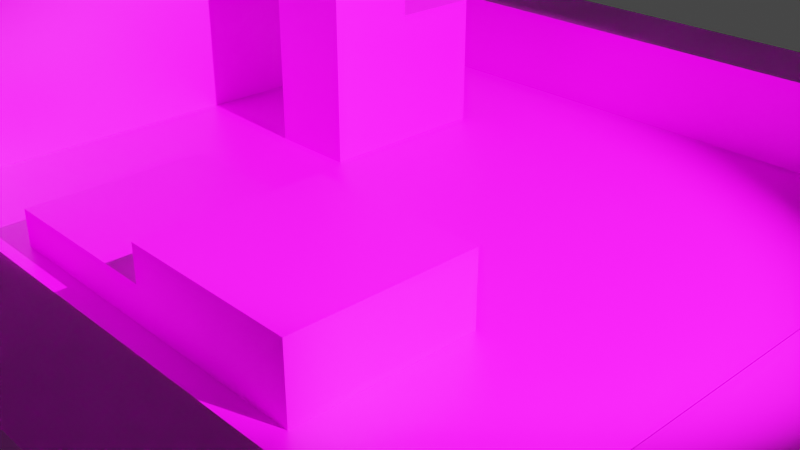 # Source: simple10x10_simple_j_focus.blend  (saved by Blender 2.80.75; exported with 4.5.12 LTS)
import bpy
from mathutils import Matrix  # noqa: F401  (used for matrix-valued properties, if any)

bpy.ops.wm.read_factory_settings(use_empty=True)
scene = bpy.context.scene
scene.name = 'Scene'

# ---- collections
col_collection = bpy.data.collections.new('Collection'); scene.collection.children.link(col_collection)

# ---- images (referenced by path relative to the original .blend; pixels are not part of the script)
import os
ASSET_DIR = os.environ.get("B2B_ASSET_DIR", "")  # directory of the original .blend (textures are referenced by path, not embedded)
HERE = os.path.dirname(os.path.abspath(__file__))  # packed textures are extracted next to this script under _unpacked/

def load_image(name, relpath, width, height, colorspace="sRGB"):
    """Load a texture the original file referenced (path relative to the .blend, or extracted next to this script)."""
    p = next((c for c in (os.path.join(HERE, relpath), os.path.join(ASSET_DIR, relpath)) if relpath and os.path.exists(c)), "")
    if p:
        img = bpy.data.images.load(p, check_existing=True)
        img.name = name
    else:  # same state as the original file: an image datablock whose file is absent (Cycles renders it pink)
        img = bpy.data.images.new(name, width, height)
        img.source = "FILE"
        img.filepath = "//" + (relpath or name)
    img.colorspace_settings.name = colorspace
    return img
img_bakehigh = load_image('bakeHigh', 'bakeHigh.png', 1024, 1024, 'sRGB')

# ---- materials (node trees are filled in below, after node groups)
mat_material = bpy.data.materials.new('Material')
mat_material.alpha_threshold = 0.0
mat_material.line_color = (0.0, 0.0, 0.0, 1.0)

# ---- material node trees
mat_material.use_nodes = True; mat_material.node_tree.nodes.clear()
_N = mat_material.node_tree.nodes; _L = mat_material.node_tree.links
n0 = _N.new('ShaderNodeOutputMaterial'); n0.name = 'Material Output'; n0.location = (300, 300)
n1 = _N.new('ShaderNodeBsdfPrincipled'); n1.name = 'Principled BSDF'; n1.location = (10, 300)
n1.distribution = 'GGX'
n1.subsurface_method = 'BURLEY'
n1.inputs[2].default_value = 0.4
n1.inputs[3].default_value = 1.45
n1.inputs[27].default_value = (0.0, 0.0, 0.0, 1.0)
n1.inputs[28].default_value = 1.0
n2 = _N.new('ShaderNodeTexImage'); n2.name = 'Image Texture'; n2.location = (-341, 208)
n2.image = img_bakehigh
_L.new(n1.outputs[0], n0.inputs[0])
_L.new(n2.outputs[0], n1.inputs[0])
n0.is_active_output = True

# ---- world
world_world = bpy.data.worlds.new('World'); scene.world = world_world
world_world.use_nodes = True; world_world.node_tree.nodes.clear()
_N = world_world.node_tree.nodes; _L = world_world.node_tree.links
n0 = _N.new('ShaderNodeOutputWorld'); n0.name = 'World Output'; n0.location = (300, 300)
n1 = _N.new('ShaderNodeBackground'); n1.name = 'Background'; n1.location = (10, 300)
n1.inputs[0].default_value = (0.05088, 0.05088, 0.05088, 1.0)
_L.new(n1.outputs[0], n0.inputs[0])
n0.is_active_output = True
world_world.color = (0.05088, 0.05088, 0.05088)
world_world.use_sun_shadow = False
world_world.sun_shadow_jitter_overblur = 0.0

# ---- cameras
cam_camera = bpy.data.cameras.new('Camera')
cam_camera.clip_end = 100.0
cam_camera.ortho_scale = 7.314

# ---- lights
light_spot = bpy.data.lights.new('Spot', 'SPOT')
light_spot.transmission_factor = 0.0
light_spot.energy = 5e+04
light_spot.shadow_soft_size = 0.1
light_spot.shadow_maximum_resolution = 0.006
light_spot.use_absolute_resolution = True
light_spot.spot_blend = 0.5042
light_spot.spot_size = 0.5969

# ---- meshes
me_plane = bpy.data.meshes.new('Plane')
me_plane.from_pydata([(-5.0, -5.0, 0.0), (5.0, -5.0, 0.0), (-5.0, 5.0, 0.0), (5.0, 5.0, 0.0), (5.0, 5.0, 1.0), (5.0, 5.0, 0.0), (5.0, 4.0, 1.0), (5.0, 4.0, 0.0), (-5.0, 5.0, 1.0), (-5.0, 5.0, 0.0), (-5.0, 4.0, 1.0), (-5.0, 4.0, 0.0), (-5.0, 4.0, 2.0), (-5.0, 4.0, 0.0), (-4.0, 4.0, 2.0), (-4.0, 4.0, 0.0), (-5.0, -4.0, 2.0), (-5.0, -4.0, 0.0), (-4.0, -4.0, 2.0), (-4.0, -4.0, 0.0), (5.0, -4.0, 1.0), (5.0, -4.0, 0.0), (5.0, -5.0, 1.0), (5.0, -5.0, 0.0), (-5.0, -4.0, 1.0), (-5.0, -4.0, 0.0), (-5.0, -5.0, 1.0), (-5.0, -5.0, 0.0), (4.0, 4.0, 0.2), (4.0, 4.0, 0.0), (5.0, 4.0, 0.2), (5.0, 4.0, 0.0), (4.0, -4.0, 0.2), (4.0, -4.0, 0.0), (5.0, -4.0, 0.2), (5.0, -4.0, 0.0), (-2.5, 1.5, 0.0), (-2.5, 1.5, 1.5), (-2.5, 2.5, 0.0), (-2.5, 2.5, 1.5), (-1.5, 1.5, 0.0), (-1.5, 1.5, 1.5), (-1.5, 2.5, 0.0), (-1.5, 2.5, 1.5), (-2.5, 0.5, 0.0), (-2.5, 0.5, 3.0), (-2.5, 1.5, 0.0), (-2.5, 1.5, 3.0), (-1.5, 0.5, 0.0), (-1.5, 0.5, 3.0), (-1.5, 1.5, 0.0), (-1.5, 1.5, 3.0), (-2.0, -3.0, 1.49e-08), (-2.0, -3.0, 0.4), (-2.0, -1.0, 1.49e-08), (-2.0, -1.0, 0.4), (0.0, -3.0, 1.49e-08), (0.0, -3.0, 0.4), (0.0, -1.0, 1.49e-08), (0.0, -1.0, 0.4), (0.0, -3.0, 2.98e-08), (0.0, -3.0, 0.8), (0.0, -1.0, 2.98e-08), (0.0, -1.0, 0.8), (2.0, -3.0, 2.98e-08), (2.0, -3.0, 0.8), (2.0, -1.0, 2.98e-08), (2.0, -1.0, 0.8)], [], [(0, 1, 3, 2), (4, 8, 10, 6), (7, 6, 10, 11), (11, 10, 8, 9), (9, 5, 7, 11), (5, 4, 6, 7), (9, 8, 4, 5), (12, 16, 18, 14), (15, 14, 18, 19), (19, 18, 16, 17), (17, 13, 15, 19), (13, 12, 14, 15), (17, 16, 12, 13), (20, 24, 26, 22), (23, 22, 26, 27), (27, 26, 24, 25), (25, 21, 23, 27), (21, 20, 22, 23), (25, 24, 20, 21), (28, 32, 34, 30), (31, 30, 34, 35), (35, 34, 32, 33), (33, 29, 31, 35), (29, 28, 30, 31), (33, 32, 28, 29), (36, 37, 39, 38), (38, 39, 43, 42), (42, 43, 41, 40), (40, 41, 37, 36), (38, 42, 40, 36), (43, 39, 37, 41), (44, 45, 47, 46), (46, 47, 51, 50), (50, 51, 49, 48), (48, 49, 45, 44), (46, 50, 48, 44), (51, 47, 45, 49), (52, 53, 55, 54), (54, 55, 59, 58), (58, 59, 57, 56), (56, 57, 53, 52), (54, 58, 56, 52), (59, 55, 53, 57), (60, 61, 63, 62), (62, 63, 67, 66), (66, 67, 65, 64), (64, 65, 61, 60), (62, 66, 64, 60), (67, 63, 61, 65)])
_uv = me_plane.uv_layers.new(name='UVMap')
_uv.uv.foreach_set('vector', [0.0, 5.298e-08, 0.5263, 0.0, 0.5263, 0.5556, 5.019e-08, 0.5556, 0.9474, 0.5556, 0.9474, 0.0, 1.0, 0.0, 1.0, 0.5556, 0.8947, 0.0, 0.9474, 0.0, 0.9474, 0.5556, 0.8947, 0.5556, 0.8842, 0.8333, 0.8316, 0.8333, 0.8316, 0.7778, 0.8842, 0.7778, 0.5263, 1.0, 0.5263, 0.4444, 0.5789, 0.4444, 0.5789, 1.0, 0.3579, 0.9167, 0.3053, 0.9167, 0.3053, 0.8611, 0.3579, 0.8611, 0.8947, 0.5556, 0.8421, 0.5556, 0.8421, 0.0, 0.8947, 0.0, 0.05263, 1.0, 0.05263, 0.5556, 0.1053, 0.5556, 0.1053, 1.0, 0.5263, 2.649e-08, 0.6316, 0.0, 0.6316, 0.4444, 0.5263, 0.4444, 0.7368, 0.8333, 0.7368, 0.7222, 0.7895, 0.7222, 0.7895, 0.8333, 1.004e-07, 1.0, 0.0, 0.5556, 0.05263, 0.5556, 0.05263, 1.0, 0.2105, 0.8889, 0.2105, 0.7778, 0.2632, 0.7778, 0.2632, 0.8889, 0.7368, 0.4444, 0.6316, 0.4444, 0.6316, 0.0, 0.7368, 0.0, 0.6316, 0.4444, 0.6316, 1.0, 0.5789, 1.0, 0.5789, 0.4444, 0.7895, 0.0, 0.8421, 0.0, 0.8421, 0.5556, 0.7895, 0.5556, 0.8842, 0.7778, 0.8316, 0.7778, 0.8316, 0.7222, 0.8842, 0.7222, 0.6842, 0.4444, 0.6842, 1.0, 0.6316, 1.0, 0.6316, 0.4444, 0.2632, 0.9444, 0.2105, 0.9444, 0.2105, 0.8889, 0.2632, 0.8889, 0.7895, 0.5556, 0.7368, 0.5556, 0.7368, 2.649e-08, 0.7895, 0.0, 0.1579, 1.0, 0.1579, 0.5556, 0.2105, 0.5556, 0.2105, 1.0, 0.6947, 0.8889, 0.6842, 0.8889, 0.6842, 0.4444, 0.6947, 0.4444, 0.5053, 0.7778, 0.5158, 0.7778, 0.5158, 0.8333, 0.5053, 0.8333, 0.1053, 1.0, 0.1053, 0.5556, 0.1579, 0.5556, 0.1579, 1.0, 0.4947, 0.7778, 0.5053, 0.7778, 0.5053, 0.8333, 0.4947, 0.8333, 0.7053, 0.8889, 0.6947, 0.8889, 0.6947, 0.4444, 0.7053, 0.4444, 0.3053, 0.8611, 0.3053, 0.7778, 0.3579, 0.7778, 0.3579, 0.8611, 0.7895, 0.8333, 0.7895, 0.9167, 0.7368, 0.9167, 0.7368, 0.8333, 0.3579, 0.8611, 0.3579, 0.7778, 0.4105, 0.7778, 0.4105, 0.8611, 0.7895, 0.9167, 0.7895, 0.8333, 0.8421, 0.8333, 0.8421, 0.9167, 0.4211, 0.8889, 0.4737, 0.8889, 0.4737, 0.9444, 0.4211, 0.9444, 0.8947, 0.6111, 0.8421, 0.6111, 0.8421, 0.5556, 0.8947, 0.5556, 0.7368, 0.7222, 0.7368, 0.5556, 0.7895, 0.5556, 0.7895, 0.7222, 0.4737, 0.7222, 0.4737, 0.8889, 0.4211, 0.8889, 0.4211, 0.7222, 0.4211, 0.7222, 0.4211, 0.5556, 0.4737, 0.5556, 0.4737, 0.7222, 0.7895, 0.7222, 0.7895, 0.5556, 0.8421, 0.5556, 0.8421, 0.7222, 0.8421, 0.6667, 0.8421, 0.6111, 0.8947, 0.6111, 0.8947, 0.6667, 0.4105, 0.8611, 0.4105, 0.9167, 0.3579, 0.9167, 0.3579, 0.8611, 0.7263, 0.6667, 0.7053, 0.6667, 0.7053, 0.5556, 0.7263, 0.5556, 0.7263, 0.5556, 0.7053, 0.5556, 0.7053, 0.4444, 0.7263, 0.4444, 0.4737, 0.7778, 0.4947, 0.7778, 0.4947, 0.8889, 0.4737, 0.8889, 0.7053, 0.6667, 0.7263, 0.6667, 0.7263, 0.7778, 0.7053, 0.7778, 0.2105, 0.6667, 0.3158, 0.6667, 0.3158, 0.7778, 0.2105, 0.7778, 0.4211, 0.5556, 0.4211, 0.6667, 0.3158, 0.6667, 0.3158, 0.5556, 0.3053, 0.8889, 0.2632, 0.8889, 0.2632, 0.7778, 0.3053, 0.7778, 0.5158, 0.7778, 0.4737, 0.7778, 0.4737, 0.6667, 0.5158, 0.6667, 0.5158, 0.6667, 0.4737, 0.6667, 0.4737, 0.5556, 0.5158, 0.5556, 0.7895, 0.7222, 0.8316, 0.7222, 0.8316, 0.8333, 0.7895, 0.8333, 0.2105, 0.6667, 0.2105, 0.5556, 0.3158, 0.5556, 0.3158, 0.6667, 0.3158, 0.6667, 0.4211, 0.6667, 0.4211, 0.7778, 0.3158, 0.7778])
me_plane.materials.append(mat_material)
me_plane.use_remesh_preserve_volume = False
me_plane.use_remesh_preserve_attributes = False
me_plane.use_mirror_vertex_groups = False
me_plane.update()

# ---- objects
ob_camera = bpy.data.objects.new('Camera', cam_camera)
ob_simple_world1 = bpy.data.objects.new('simple_world1', me_plane)
ob_spot = bpy.data.objects.new('Spot', light_spot)

# ---- transforms, parenting, visibility, modifiers, constraints
ob_camera.location = (7.359, -6.926, 4.958)
ob_camera.rotation_euler = (1.109, 0.0, 0.8149)
ob_camera.lock_rotations_4d = False
ob_camera.empty_display_type = 'ARROWS'
ob_camera.color = (0.0, 0.0, 0.0, 0.0)
ob_camera.display_type = 'WIRE'
ob_camera.lineart.crease_threshold = 0.0
ob_simple_world1.location = (0.0, 0.0, 0.0)
ob_simple_world1.lineart.crease_threshold = 0.0
ob_spot.location = (10.76, 0.0, 9.165)
ob_spot.rotation_euler = (0.0, 0.8765, 0.0)
ob_spot.lineart.crease_threshold = 0.0

# ---- collection membership
col_collection.objects.link(ob_camera)
col_collection.objects.link(ob_simple_world1)
col_collection.objects.link(ob_spot)

# ---- scene / render settings (as saved in the file)
scene.camera = ob_camera
scene.frame_start = 1; scene.frame_end = 250; scene.frame_set(1)
scene.render.engine = 'CYCLES'
scene.cycles.use_denoising = False
scene.cycles.samples = 128
scene.cycles.sampling_pattern = 'TABULATED_SOBOL'
scene.cycles.use_adaptive_sampling = False
scene.cycles.use_light_tree = False
scene.view_settings.view_transform = 'Filmic'
bpy.context.view_layer.update()
